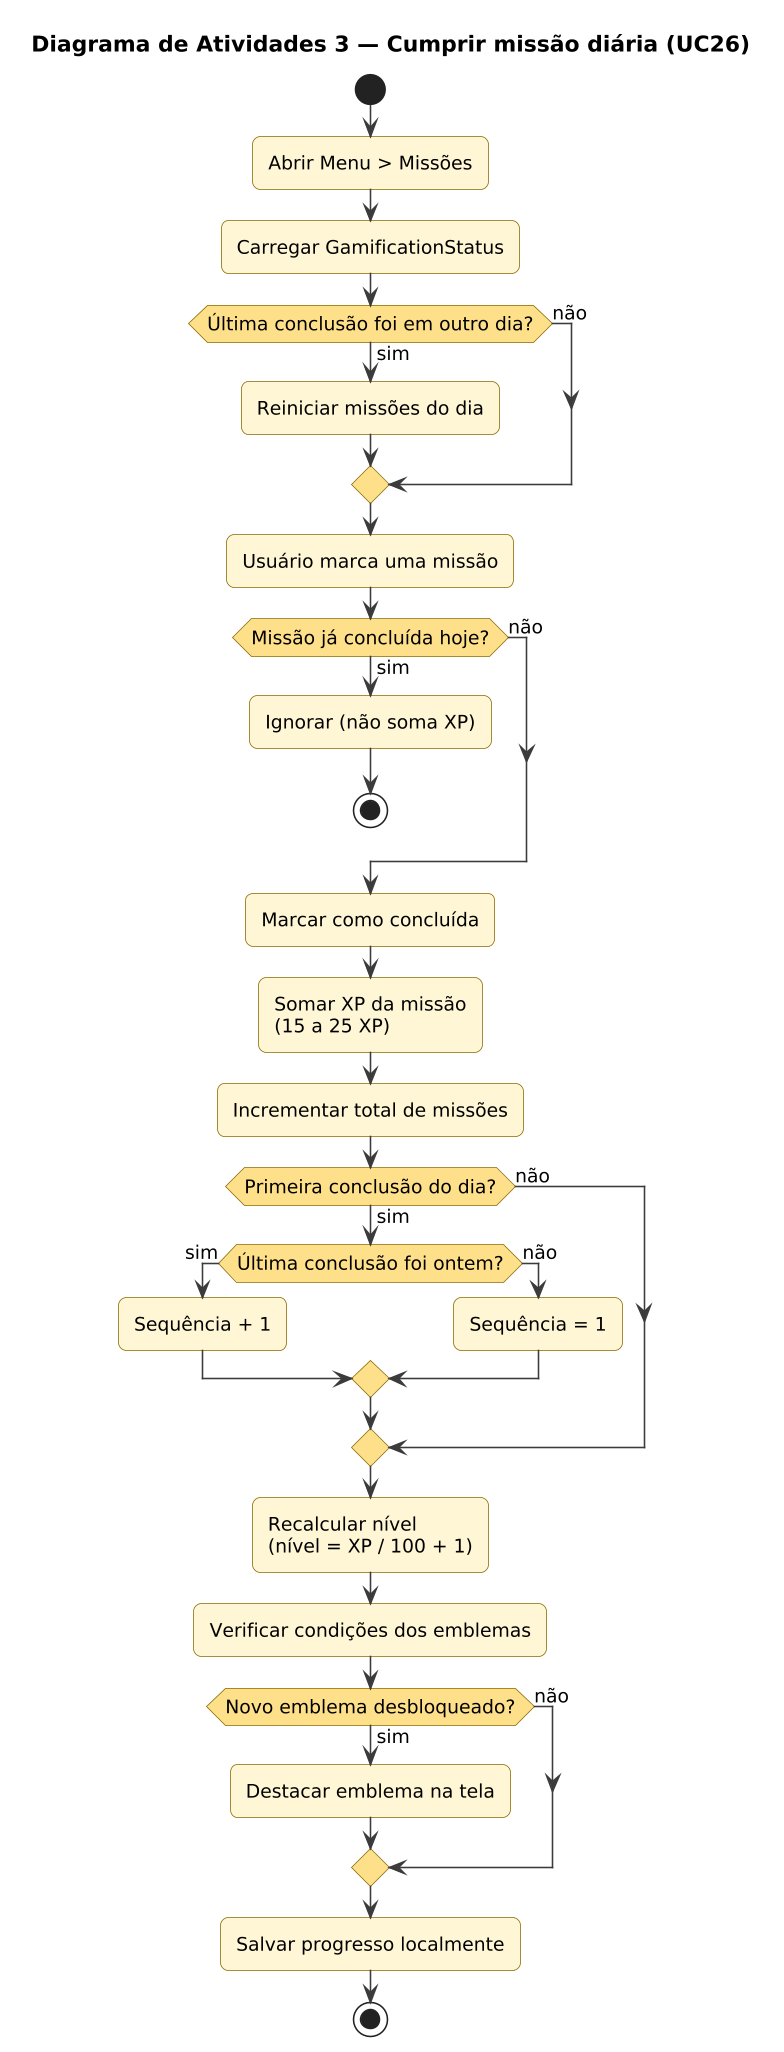

The diagram above was rendered by PlantUML. Its source (embedded in the PNG):
@startuml
skinparamlocked dpi 150
!include style.iuml
title Diagrama de Atividades 3 — Cumprir missão diária (UC26)
start
:Abrir Menu > Missões;
:Carregar GamificationStatus;
if (Última conclusão foi em outro dia?) then (sim)
  :Reiniciar missões do dia;
else (não)
endif
:Usuário marca uma missão;
if (Missão já concluída hoje?) then (sim)
  :Ignorar (não soma XP);
  stop
else (não)
endif
:Marcar como concluída;
:Somar XP da missão\n(15 a 25 XP);
:Incrementar total de missões;
if (Primeira conclusão do dia?) then (sim)
  if (Última conclusão foi ontem?) then (sim)
    :Sequência + 1;
  else (não)
    :Sequência = 1;
  endif
else (não)
endif
:Recalcular nível\n(nível = XP / 100 + 1);
:Verificar condições dos emblemas;
if (Novo emblema desbloqueado?) then (sim)
  :Destacar emblema na tela;
else (não)
endif
:Salvar progresso localmente;
stop
@enduml